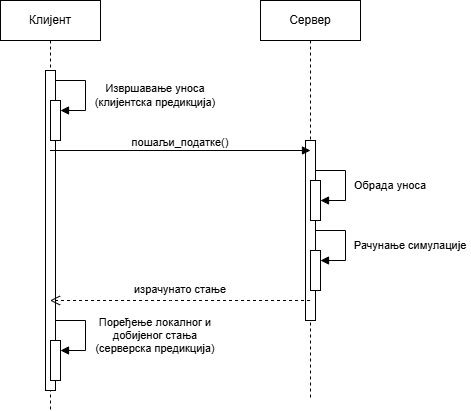

The diagram above was exported from draw.io. Its source (the exported page's mxGraphModel, read from the mxfile embedded in the PNG):
<mxGraphModel dx="858" dy="468" grid="1" gridSize="10" guides="1" tooltips="1" connect="1" arrows="1" fold="1" page="1" pageScale="1" pageWidth="827" pageHeight="1169" math="0" shadow="0">
  <root>
    <mxCell id="0" />
    <mxCell id="1" parent="0" />
    <mxCell id="iutuZZgqC377ObLY68Zq-3" parent="1" style="shape=umlLifeline;perimeter=lifelinePerimeter;whiteSpace=wrap;html=1;container=1;dropTarget=0;collapsible=0;recursiveResize=0;outlineConnect=0;portConstraint=eastwest;newEdgeStyle={&quot;curved&quot;:0,&quot;rounded&quot;:0};" value="Клијент" vertex="1">
      <mxGeometry height="410" width="100" x="110" y="50" as="geometry" />
    </mxCell>
    <mxCell id="iutuZZgqC377ObLY68Zq-6" parent="iutuZZgqC377ObLY68Zq-3" style="html=1;points=[[0,0,0,0,5],[0,1,0,0,-5],[1,0,0,0,5],[1,1,0,0,-5]];perimeter=orthogonalPerimeter;outlineConnect=0;targetShapes=umlLifeline;portConstraint=eastwest;newEdgeStyle={&quot;curved&quot;:0,&quot;rounded&quot;:0};" value="" vertex="1">
      <mxGeometry height="320" width="10" x="45" y="70" as="geometry" />
    </mxCell>
    <mxCell id="iutuZZgqC377ObLY68Zq-15" parent="iutuZZgqC377ObLY68Zq-3" style="html=1;points=[[0,0,0,0,5],[0,1,0,0,-5],[1,0,0,0,5],[1,1,0,0,-5]];perimeter=orthogonalPerimeter;outlineConnect=0;targetShapes=umlLifeline;portConstraint=eastwest;newEdgeStyle={&quot;curved&quot;:0,&quot;rounded&quot;:0};" value="" vertex="1">
      <mxGeometry height="40" width="10" x="50" y="100" as="geometry" />
    </mxCell>
    <mxCell id="iutuZZgqC377ObLY68Zq-16" edge="1" parent="iutuZZgqC377ObLY68Zq-3" style="html=1;align=left;spacingLeft=2;endArrow=block;rounded=0;edgeStyle=orthogonalEdgeStyle;curved=0;rounded=0;" target="iutuZZgqC377ObLY68Zq-15" value="">
      <mxGeometry relative="1" as="geometry">
        <Array as="points">
          <mxPoint x="85" y="110" />
        </Array>
        <mxPoint x="55" y="80" as="sourcePoint" />
      </mxGeometry>
    </mxCell>
    <mxCell id="iutuZZgqC377ObLY68Zq-20" parent="iutuZZgqC377ObLY68Zq-3" style="html=1;points=[[0,0,0,0,5],[0,1,0,0,-5],[1,0,0,0,5],[1,1,0,0,-5]];perimeter=orthogonalPerimeter;outlineConnect=0;targetShapes=umlLifeline;portConstraint=eastwest;newEdgeStyle={&quot;curved&quot;:0,&quot;rounded&quot;:0};" value="" vertex="1">
      <mxGeometry height="40" width="10" x="50" y="340" as="geometry" />
    </mxCell>
    <mxCell id="iutuZZgqC377ObLY68Zq-21" edge="1" parent="iutuZZgqC377ObLY68Zq-3" style="html=1;align=left;spacingLeft=2;endArrow=block;rounded=0;edgeStyle=orthogonalEdgeStyle;curved=0;rounded=0;" target="iutuZZgqC377ObLY68Zq-20" value="">
      <mxGeometry relative="1" as="geometry">
        <Array as="points">
          <mxPoint x="85" y="350" />
        </Array>
        <mxPoint x="55" y="320" as="sourcePoint" />
      </mxGeometry>
    </mxCell>
    <mxCell id="iutuZZgqC377ObLY68Zq-4" parent="1" style="shape=umlLifeline;perimeter=lifelinePerimeter;whiteSpace=wrap;html=1;container=1;dropTarget=0;collapsible=0;recursiveResize=0;outlineConnect=0;portConstraint=eastwest;newEdgeStyle={&quot;curved&quot;:0,&quot;rounded&quot;:0};" value="Сервер" vertex="1">
      <mxGeometry height="400" width="100" x="370" y="50" as="geometry" />
    </mxCell>
    <mxCell id="iutuZZgqC377ObLY68Zq-7" parent="iutuZZgqC377ObLY68Zq-4" style="html=1;points=[[0,0,0,0,5],[0,1,0,0,-5],[1,0,0,0,5],[1,1,0,0,-5]];perimeter=orthogonalPerimeter;outlineConnect=0;targetShapes=umlLifeline;portConstraint=eastwest;newEdgeStyle={&quot;curved&quot;:0,&quot;rounded&quot;:0};" value="" vertex="1">
      <mxGeometry height="180" width="10" x="45" y="140" as="geometry" />
    </mxCell>
    <mxCell id="iutuZZgqC377ObLY68Zq-11" parent="iutuZZgqC377ObLY68Zq-4" style="html=1;points=[[0,0,0,0,5],[0,1,0,0,-5],[1,0,0,0,5],[1,1,0,0,-5]];perimeter=orthogonalPerimeter;outlineConnect=0;targetShapes=umlLifeline;portConstraint=eastwest;newEdgeStyle={&quot;curved&quot;:0,&quot;rounded&quot;:0};" value="" vertex="1">
      <mxGeometry height="40" width="10" x="50" y="180" as="geometry" />
    </mxCell>
    <mxCell id="iutuZZgqC377ObLY68Zq-12" edge="1" parent="iutuZZgqC377ObLY68Zq-4" source="iutuZZgqC377ObLY68Zq-7" style="html=1;align=left;spacingLeft=2;endArrow=block;rounded=0;edgeStyle=orthogonalEdgeStyle;curved=0;rounded=0;exitX=1;exitY=0;exitDx=0;exitDy=5;exitPerimeter=0;strokeWidth=1;" target="iutuZZgqC377ObLY68Zq-11" value="">
      <mxGeometry relative="1" as="geometry">
        <Array as="points">
          <mxPoint x="55" y="170" />
          <mxPoint x="85" y="170" />
          <mxPoint x="85" y="200" />
        </Array>
        <mxPoint x="55" y="170" as="sourcePoint" />
      </mxGeometry>
    </mxCell>
    <mxCell id="iutuZZgqC377ObLY68Zq-13" parent="iutuZZgqC377ObLY68Zq-4" style="html=1;points=[[0,0,0,0,5],[0,1,0,0,-5],[1,0,0,0,5],[1,1,0,0,-5]];perimeter=orthogonalPerimeter;outlineConnect=0;targetShapes=umlLifeline;portConstraint=eastwest;newEdgeStyle={&quot;curved&quot;:0,&quot;rounded&quot;:0};" value="" vertex="1">
      <mxGeometry height="40" width="10" x="50" y="250" as="geometry" />
    </mxCell>
    <mxCell id="iutuZZgqC377ObLY68Zq-14" edge="1" parent="iutuZZgqC377ObLY68Zq-4" style="html=1;align=left;spacingLeft=2;endArrow=block;rounded=0;edgeStyle=orthogonalEdgeStyle;curved=0;rounded=0;strokeColor=default;" target="iutuZZgqC377ObLY68Zq-13" value="">
      <mxGeometry relative="1" as="geometry">
        <Array as="points">
          <mxPoint x="85" y="260" />
        </Array>
        <mxPoint x="55" y="230" as="sourcePoint" />
      </mxGeometry>
    </mxCell>
    <mxCell id="iutuZZgqC377ObLY68Zq-5" edge="1" parent="1" source="iutuZZgqC377ObLY68Zq-3" style="html=1;verticalAlign=bottom;endArrow=block;curved=0;rounded=0;" value="">
      <mxGeometry relative="1" width="80" as="geometry">
        <mxPoint as="offset" />
        <mxPoint x="170" y="160" as="sourcePoint" />
        <mxPoint x="420" y="200" as="targetPoint" />
      </mxGeometry>
    </mxCell>
    <mxCell id="iutuZZgqC377ObLY68Zq-8" edge="1" parent="1" style="html=1;verticalAlign=bottom;endArrow=open;dashed=1;endSize=8;curved=0;rounded=0;" target="iutuZZgqC377ObLY68Zq-3" value="">
      <mxGeometry relative="1" as="geometry">
        <Array as="points">
          <mxPoint x="280" y="350" />
        </Array>
        <mxPoint x="419.5" y="350" as="sourcePoint" />
        <mxPoint x="200" y="350" as="targetPoint" />
      </mxGeometry>
    </mxCell>
    <mxCell id="iutuZZgqC377ObLY68Zq-28" parent="1" style="text;html=1;whiteSpace=wrap;strokeColor=none;fillColor=none;align=center;verticalAlign=middle;rounded=0;fontSize=11;" value="&lt;font&gt;Обрада уноса&lt;/font&gt;" vertex="1">
      <mxGeometry height="30" width="80" x="460" y="220" as="geometry" />
    </mxCell>
    <mxCell id="iutuZZgqC377ObLY68Zq-35" parent="1" style="text;html=1;whiteSpace=wrap;strokeColor=none;fillColor=none;align=center;verticalAlign=middle;rounded=0;fontSize=11;" value="Рачунање симулације" vertex="1">
      <mxGeometry height="30" width="120" x="460" y="280" as="geometry" />
    </mxCell>
    <mxCell id="iutuZZgqC377ObLY68Zq-36" parent="1" style="text;html=1;whiteSpace=wrap;strokeColor=none;fillColor=none;align=center;verticalAlign=middle;rounded=0;fontSize=11;" value="&lt;font&gt;Извршавање уноса (клијентска предикција)&lt;/font&gt;" vertex="1">
      <mxGeometry height="30" width="130" x="200" y="130" as="geometry" />
    </mxCell>
    <mxCell id="iutuZZgqC377ObLY68Zq-37" parent="1" style="text;html=1;whiteSpace=wrap;strokeColor=none;fillColor=none;align=center;verticalAlign=middle;rounded=0;fontSize=11;" value="&lt;font&gt;пошаљи_податке()&lt;/font&gt;" vertex="1">
      <mxGeometry height="30" width="110" x="235" y="177" as="geometry" />
    </mxCell>
    <mxCell id="iutuZZgqC377ObLY68Zq-38" parent="1" style="text;html=1;whiteSpace=wrap;strokeColor=none;fillColor=none;align=center;verticalAlign=middle;rounded=0;fontSize=11;" value="&lt;font&gt;израчунато стање&lt;/font&gt;" vertex="1">
      <mxGeometry height="30" width="100" x="240" y="324" as="geometry" />
    </mxCell>
    <mxCell id="iutuZZgqC377ObLY68Zq-39" parent="1" style="text;html=1;whiteSpace=wrap;strokeColor=none;fillColor=none;align=center;verticalAlign=middle;rounded=0;fontSize=11;" value="&lt;font&gt;Поређење локалног и добијеног стања (серверска предикција)&lt;/font&gt;" vertex="1">
      <mxGeometry height="30" width="130" x="200" y="370" as="geometry" />
    </mxCell>
  </root>
</mxGraphModel>